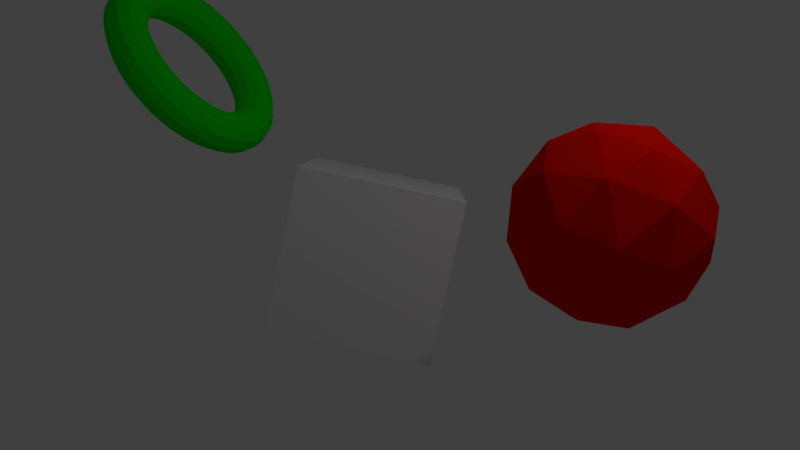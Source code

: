 # Source: parent.blend  (saved by Blender 2.78.0; exported with 4.5.12 LTS)
import bpy
from mathutils import Matrix  # noqa: F401  (used for matrix-valued properties, if any)

bpy.ops.wm.read_factory_settings(use_empty=True)
scene = bpy.context.scene
scene.name = 'Scene'

# ---- collections
col_collection_1 = bpy.data.collections.new('Collection 1'); scene.collection.children.link(col_collection_1)

# ---- materials (node trees are filled in below, after node groups)
mat_material = bpy.data.materials.new('Material')
mat_material.alpha_threshold = 0.0
mat_material.use_transparent_shadow = False
mat_material.roughness = 0.5
mat_material.line_color = (0.0, 0.0, 0.0, 1.0)
mat_material_002 = bpy.data.materials.new('Material.002')
mat_material_002.alpha_threshold = 0.0
mat_material_002.use_transparent_shadow = False
mat_material_002.diffuse_color = (0.002254, 0.8, 0.0, 1.0)
mat_material_002.roughness = 0.5
mat_material_001 = bpy.data.materials.new('Material.001')
mat_material_001.alpha_threshold = 0.0
mat_material_001.use_transparent_shadow = False
mat_material_001.diffuse_color = (0.8, 0.003723, 0.0, 1.0)
mat_material_001.roughness = 0.5

# ---- material node trees

# ---- world
world_world = bpy.data.worlds.new('World'); scene.world = world_world
world_world.color = (0.05088, 0.05088, 0.05088)
world_world.use_sun_shadow = False
world_world.sun_shadow_jitter_overblur = 0.0
world_world.cycles.sampling_method = 'MANUAL'

# ---- cameras
cam_camera = bpy.data.cameras.new('Camera')
cam_camera.clip_end = 100.0
cam_camera.lens = 35.0
cam_camera.sensor_width = 32.0
cam_camera.sensor_height = 18.0
cam_camera.ortho_scale = 7.314
cam_camera.dof.focus_distance = 0.0
cam_camera.dof.aperture_fstop = 128.0

# ---- lights
light_lamp = bpy.data.lights.new('Lamp', 'POINT')
light_lamp.transmission_factor = 0.0
light_lamp.cutoff_distance = 30.0
light_lamp.energy = 100.0
light_lamp.shadow_buffer_clip_start = 1.001
light_lamp.shadow_soft_size = 0.1
light_lamp.shadow_maximum_resolution = 0.006
light_lamp.use_absolute_resolution = True

# ---- meshes
me_cube = bpy.data.meshes.new('Cube')
me_cube.from_pydata([(1.0, 1.0, -1.0), (1.0, -1.0, -1.0), (-1.0, -1.0, -1.0), (-1.0, 1.0, -1.0), (1.0, 1.0, 1.0), (1.0, -1.0, 1.0), (-1.0, -1.0, 1.0), (-1.0, 1.0, 1.0)], [], [(1, 3, 0), (7, 5, 4), (4, 1, 0), (5, 2, 1), (2, 7, 3), (0, 7, 4), (1, 2, 3), (7, 6, 5), (4, 5, 1), (5, 6, 2), (2, 6, 7), (0, 3, 7)])
me_cube.materials.append(mat_material)
me_cube.use_remesh_preserve_volume = False
me_cube.use_remesh_preserve_attributes = False
me_cube.use_mirror_vertex_groups = False
me_cube.update()
me_torus = bpy.data.meshes.new('Torus')
me_torus.from_pydata([(1.25, 0.0, 0.0), (1.217, 0.0, 0.125), (1.125, 0.0, 0.2165), (1.0, 0.0, 0.25), (0.875, 0.0, 0.2165), (0.7835, 0.0, 0.125), (0.75, 0.0, 3.062e-17), (0.7835, 0.0, -0.125), (0.875, 0.0, -0.2165), (1.0, 0.0, -0.25), (1.125, 0.0, -0.2165), (1.217, 0.0, -0.125), (1.239, 0.1632, 0.0), (1.206, 0.1588, 0.125), (1.115, 0.1468, 0.2165), (0.9914, 0.1305, 0.25), (0.8675, 0.1142, 0.2165), (0.7768, 0.1023, 0.125), (0.7436, 0.09789, 3.062e-17), (0.7768, 0.1023, -0.125), (0.8675, 0.1142, -0.2165), (0.9914, 0.1305, -0.25), (1.115, 0.1468, -0.2165), (1.206, 0.1588, -0.125), (1.207, 0.3235, 0.0), (1.175, 0.3149, 0.125), (1.087, 0.2912, 0.2165), (0.9659, 0.2588, 0.25), (0.8452, 0.2265, 0.2165), (0.7568, 0.2028, 0.125), (0.7244, 0.1941, 3.062e-17), (0.7568, 0.2028, -0.125), (0.8452, 0.2265, -0.2165), (0.9659, 0.2588, -0.25), (1.087, 0.2912, -0.2165), (1.175, 0.3149, -0.125), (1.155, 0.4784, 0.0), (1.124, 0.4655, 0.125), (1.039, 0.4305, 0.2165), (0.9239, 0.3827, 0.25), (0.8084, 0.3348, 0.2165), (0.7239, 0.2998, 0.125), (0.6929, 0.287, 3.062e-17), (0.7239, 0.2998, -0.125), (0.8084, 0.3348, -0.2165), (0.9239, 0.3827, -0.25), (1.039, 0.4305, -0.2165), (1.124, 0.4655, -0.125), (1.083, 0.625, 0.0), (1.054, 0.6083, 0.125), (0.9743, 0.5625, 0.2165), (0.866, 0.5, 0.25), (0.7578, 0.4375, 0.2165), (0.6785, 0.3917, 0.125), (0.6495, 0.375, 3.062e-17), (0.6785, 0.3917, -0.125), (0.7578, 0.4375, -0.2165), (0.866, 0.5, -0.25), (0.9743, 0.5625, -0.2165), (1.054, 0.6083, -0.125), (0.9917, 0.761, 0.0), (0.9651, 0.7406, 0.125), (0.8925, 0.6849, 0.2165), (0.7934, 0.6088, 0.25), (0.6942, 0.5327, 0.2165), (0.6216, 0.477, 0.125), (0.595, 0.4566, 3.062e-17), (0.6216, 0.477, -0.125), (0.6942, 0.5327, -0.2165), (0.7934, 0.6088, -0.25), (0.8925, 0.6849, -0.2165), (0.9651, 0.7406, -0.125), (0.8839, 0.8839, 0.0), (0.8602, 0.8602, 0.125), (0.7955, 0.7955, 0.2165), (0.7071, 0.7071, 0.25), (0.6187, 0.6187, 0.2165), (0.554, 0.554, 0.125), (0.5303, 0.5303, 3.062e-17), (0.554, 0.554, -0.125), (0.6187, 0.6187, -0.2165), (0.7071, 0.7071, -0.25), (0.7955, 0.7955, -0.2165), (0.8602, 0.8602, -0.125), (0.761, 0.9917, 0.0), (0.7406, 0.9651, 0.125), (0.6849, 0.8925, 0.2165), (0.6088, 0.7934, 0.25), (0.5327, 0.6942, 0.2165), (0.477, 0.6216, 0.125), (0.4566, 0.595, 3.062e-17), (0.477, 0.6216, -0.125), (0.5327, 0.6942, -0.2165), (0.6088, 0.7934, -0.25), (0.6849, 0.8925, -0.2165), (0.7406, 0.9651, -0.125), (0.625, 1.083, 0.0), (0.6083, 1.054, 0.125), (0.5625, 0.9743, 0.2165), (0.5, 0.866, 0.25), (0.4375, 0.7578, 0.2165), (0.3917, 0.6785, 0.125), (0.375, 0.6495, 3.062e-17), (0.3917, 0.6785, -0.125), (0.4375, 0.7578, -0.2165), (0.5, 0.866, -0.25), (0.5625, 0.9743, -0.2165), (0.6083, 1.054, -0.125), (0.4784, 1.155, 0.0), (0.4655, 1.124, 0.125), (0.4305, 1.039, 0.2165), (0.3827, 0.9239, 0.25), (0.3348, 0.8084, 0.2165), (0.2998, 0.7239, 0.125), (0.287, 0.6929, 3.062e-17), (0.2998, 0.7239, -0.125), (0.3348, 0.8084, -0.2165), (0.3827, 0.9239, -0.25), (0.4305, 1.039, -0.2165), (0.4655, 1.124, -0.125), (0.3235, 1.207, 0.0), (0.3149, 1.175, 0.125), (0.2912, 1.087, 0.2165), (0.2588, 0.9659, 0.25), (0.2265, 0.8452, 0.2165), (0.2028, 0.7568, 0.125), (0.1941, 0.7244, 3.062e-17), (0.2028, 0.7568, -0.125), (0.2265, 0.8452, -0.2165), (0.2588, 0.9659, -0.25), (0.2912, 1.087, -0.2165), (0.3149, 1.175, -0.125), (0.1632, 1.239, 0.0), (0.1588, 1.206, 0.125), (0.1468, 1.115, 0.2165), (0.1305, 0.9914, 0.25), (0.1142, 0.8675, 0.2165), (0.1023, 0.7768, 0.125), (0.09789, 0.7436, 3.062e-17), (0.1023, 0.7768, -0.125), (0.1142, 0.8675, -0.2165), (0.1305, 0.9914, -0.25), (0.1468, 1.115, -0.2165), (0.1588, 1.206, -0.125), (5.96e-08, 1.25, 0.0), (1.192e-07, 1.217, 0.125), (1.192e-07, 1.125, 0.2165), (8.941e-08, 1.0, 0.25), (8.941e-08, 0.875, 0.2165), (5.96e-08, 0.7835, 0.125), (8.941e-08, 0.75, 3.062e-17), (5.96e-08, 0.7835, -0.125), (8.941e-08, 0.875, -0.2165), (8.941e-08, 1.0, -0.25), (1.192e-07, 1.125, -0.2165), (1.192e-07, 1.217, -0.125), (-0.1632, 1.239, 0.0), (-0.1588, 1.206, 0.125), (-0.1468, 1.115, 0.2165), (-0.1305, 0.9914, 0.25), (-0.1142, 0.8675, 0.2165), (-0.1023, 0.7768, 0.125), (-0.09789, 0.7436, 3.062e-17), (-0.1023, 0.7768, -0.125), (-0.1142, 0.8675, -0.2165), (-0.1305, 0.9914, -0.25), (-0.1468, 1.115, -0.2165), (-0.1588, 1.206, -0.125), (-0.3235, 1.207, 0.0), (-0.3149, 1.175, 0.125), (-0.2912, 1.087, 0.2165), (-0.2588, 0.9659, 0.25), (-0.2265, 0.8452, 0.2165), (-0.2028, 0.7568, 0.125), (-0.1941, 0.7244, 3.062e-17), (-0.2028, 0.7568, -0.125), (-0.2265, 0.8452, -0.2165), (-0.2588, 0.9659, -0.25), (-0.2912, 1.087, -0.2165), (-0.3149, 1.175, -0.125), (-0.4784, 1.155, 0.0), (-0.4655, 1.124, 0.125), (-0.4305, 1.039, 0.2165), (-0.3827, 0.9239, 0.25), (-0.3348, 0.8084, 0.2165), (-0.2998, 0.7239, 0.125), (-0.287, 0.6929, 3.062e-17), (-0.2998, 0.7239, -0.125), (-0.3348, 0.8084, -0.2165), (-0.3827, 0.9239, -0.25), (-0.4305, 1.039, -0.2165), (-0.4655, 1.124, -0.125), (-0.625, 1.083, 0.0), (-0.6083, 1.054, 0.125), (-0.5625, 0.9743, 0.2165), (-0.5, 0.866, 0.25), (-0.4375, 0.7578, 0.2165), (-0.3917, 0.6785, 0.125), (-0.375, 0.6495, 3.062e-17), (-0.3917, 0.6785, -0.125), (-0.4375, 0.7578, -0.2165), (-0.5, 0.866, -0.25), (-0.5625, 0.9743, -0.2165), (-0.6083, 1.054, -0.125), (-0.761, 0.9917, 0.0), (-0.7406, 0.9651, 0.125), (-0.6849, 0.8925, 0.2165), (-0.6088, 0.7934, 0.25), (-0.5327, 0.6942, 0.2165), (-0.477, 0.6216, 0.125), (-0.4566, 0.595, 3.062e-17), (-0.477, 0.6216, -0.125), (-0.5327, 0.6942, -0.2165), (-0.6088, 0.7934, -0.25), (-0.6849, 0.8925, -0.2165), (-0.7406, 0.9651, -0.125), (-0.8839, 0.8839, 0.0), (-0.8602, 0.8602, 0.125), (-0.7955, 0.7955, 0.2165), (-0.7071, 0.7071, 0.25), (-0.6187, 0.6187, 0.2165), (-0.554, 0.554, 0.125), (-0.5303, 0.5303, 3.062e-17), (-0.554, 0.554, -0.125), (-0.6187, 0.6187, -0.2165), (-0.7071, 0.7071, -0.25), (-0.7955, 0.7955, -0.2165), (-0.8602, 0.8602, -0.125), (-0.9917, 0.761, 0.0), (-0.9651, 0.7406, 0.125), (-0.8925, 0.6849, 0.2165), (-0.7934, 0.6088, 0.25), (-0.6942, 0.5327, 0.2165), (-0.6216, 0.477, 0.125), (-0.595, 0.4566, 3.062e-17), (-0.6216, 0.477, -0.125), (-0.6942, 0.5327, -0.2165), (-0.7934, 0.6088, -0.25), (-0.8925, 0.6849, -0.2165), (-0.9651, 0.7406, -0.125), (-1.083, 0.625, 0.0), (-1.054, 0.6083, 0.125), (-0.9743, 0.5625, 0.2165), (-0.866, 0.5, 0.25), (-0.7578, 0.4375, 0.2165), (-0.6785, 0.3917, 0.125), (-0.6495, 0.375, 3.062e-17), (-0.6785, 0.3917, -0.125), (-0.7578, 0.4375, -0.2165), (-0.866, 0.5, -0.25), (-0.9743, 0.5625, -0.2165), (-1.054, 0.6083, -0.125), (-1.155, 0.4784, 0.0), (-1.124, 0.4655, 0.125), (-1.039, 0.4305, 0.2165), (-0.9239, 0.3827, 0.25), (-0.8084, 0.3348, 0.2165), (-0.7239, 0.2998, 0.125), (-0.6929, 0.287, 3.062e-17), (-0.7239, 0.2998, -0.125), (-0.8084, 0.3348, -0.2165), (-0.9239, 0.3827, -0.25), (-1.039, 0.4305, -0.2165), (-1.124, 0.4655, -0.125), (-1.207, 0.3235, 0.0), (-1.175, 0.3149, 0.125), (-1.087, 0.2912, 0.2165), (-0.9659, 0.2588, 0.25), (-0.8452, 0.2265, 0.2165), (-0.7568, 0.2028, 0.125), (-0.7244, 0.1941, 3.062e-17), (-0.7568, 0.2028, -0.125), (-0.8452, 0.2265, -0.2165), (-0.9659, 0.2588, -0.25), (-1.087, 0.2912, -0.2165), (-1.175, 0.3149, -0.125), (-1.239, 0.1632, 0.0), (-1.206, 0.1588, 0.125), (-1.115, 0.1468, 0.2165), (-0.9914, 0.1305, 0.25), (-0.8675, 0.1142, 0.2165), (-0.7768, 0.1023, 0.125), (-0.7436, 0.09789, 3.062e-17), (-0.7768, 0.1023, -0.125), (-0.8675, 0.1142, -0.2165), (-0.9914, 0.1305, -0.25), (-1.115, 0.1468, -0.2165), (-1.206, 0.1588, -0.125), (-1.25, 1.093e-07, 0.0), (-1.217, 1.064e-07, 0.125), (-1.125, 9.835e-08, 0.2165), (-1.0, 8.742e-08, 0.25), (-0.875, 7.649e-08, 0.2165), (-0.7835, 6.85e-08, 0.125), (-0.75, 6.557e-08, 3.062e-17), (-0.7835, 6.85e-08, -0.125), (-0.875, 7.649e-08, -0.2165), (-1.0, 8.742e-08, -0.25), (-1.125, 9.835e-08, -0.2165), (-1.217, 1.064e-07, -0.125), (-1.239, -0.1632, 0.0), (-1.206, -0.1588, 0.125), (-1.115, -0.1468, 0.2165), (-0.9914, -0.1305, 0.25), (-0.8675, -0.1142, 0.2165), (-0.7768, -0.1023, 0.125), (-0.7436, -0.09789, 3.062e-17), (-0.7768, -0.1023, -0.125), (-0.8675, -0.1142, -0.2165), (-0.9914, -0.1305, -0.25), (-1.115, -0.1468, -0.2165), (-1.206, -0.1588, -0.125), (-1.207, -0.3235, 0.0), (-1.175, -0.3149, 0.125), (-1.087, -0.2912, 0.2165), (-0.9659, -0.2588, 0.25), (-0.8452, -0.2265, 0.2165), (-0.7568, -0.2028, 0.125), (-0.7244, -0.1941, 3.062e-17), (-0.7568, -0.2028, -0.125), (-0.8452, -0.2265, -0.2165), (-0.9659, -0.2588, -0.25), (-1.087, -0.2912, -0.2165), (-1.175, -0.3149, -0.125), (-1.155, -0.4784, 0.0), (-1.124, -0.4655, 0.125), (-1.039, -0.4305, 0.2165), (-0.9239, -0.3827, 0.25), (-0.8084, -0.3348, 0.2165), (-0.7239, -0.2998, 0.125), (-0.6929, -0.287, 3.062e-17), (-0.7239, -0.2998, -0.125), (-0.8084, -0.3348, -0.2165), (-0.9239, -0.3827, -0.25), (-1.039, -0.4305, -0.2165), (-1.124, -0.4655, -0.125), (-1.083, -0.625, 0.0), (-1.054, -0.6083, 0.125), (-0.9743, -0.5625, 0.2165), (-0.866, -0.5, 0.25), (-0.7578, -0.4375, 0.2165), (-0.6785, -0.3917, 0.125), (-0.6495, -0.375, 3.062e-17), (-0.6785, -0.3917, -0.125), (-0.7578, -0.4375, -0.2165), (-0.866, -0.5, -0.25), (-0.9743, -0.5625, -0.2165), (-1.054, -0.6083, -0.125), (-0.9917, -0.761, 0.0), (-0.9651, -0.7406, 0.125), (-0.8925, -0.6849, 0.2165), (-0.7934, -0.6088, 0.25), (-0.6942, -0.5327, 0.2165), (-0.6216, -0.477, 0.125), (-0.595, -0.4566, 3.062e-17), (-0.6216, -0.477, -0.125), (-0.6942, -0.5327, -0.2165), (-0.7934, -0.6088, -0.25), (-0.8925, -0.6849, -0.2165), (-0.9651, -0.7406, -0.125), (-0.8839, -0.8839, 0.0), (-0.8602, -0.8602, 0.125), (-0.7955, -0.7955, 0.2165), (-0.7071, -0.7071, 0.25), (-0.6187, -0.6187, 0.2165), (-0.554, -0.554, 0.125), (-0.5303, -0.5303, 3.062e-17), (-0.554, -0.554, -0.125), (-0.6187, -0.6187, -0.2165), (-0.7071, -0.7071, -0.25), (-0.7955, -0.7955, -0.2165), (-0.8602, -0.8602, -0.125), (-0.761, -0.9917, 0.0), (-0.7406, -0.9651, 0.125), (-0.6849, -0.8925, 0.2165), (-0.6088, -0.7934, 0.25), (-0.5327, -0.6942, 0.2165), (-0.477, -0.6216, 0.125), (-0.4566, -0.595, 3.062e-17), (-0.477, -0.6216, -0.125), (-0.5327, -0.6942, -0.2165), (-0.6088, -0.7934, -0.25), (-0.6849, -0.8925, -0.2165), (-0.7406, -0.9651, -0.125), (-0.625, -1.083, 0.0), (-0.6083, -1.054, 0.125), (-0.5625, -0.9743, 0.2165), (-0.5, -0.866, 0.25), (-0.4375, -0.7578, 0.2165), (-0.3917, -0.6785, 0.125), (-0.375, -0.6495, 3.062e-17), (-0.3917, -0.6785, -0.125), (-0.4375, -0.7578, -0.2165), (-0.5, -0.866, -0.25), (-0.5625, -0.9743, -0.2165), (-0.6083, -1.054, -0.125), (-0.4784, -1.155, 0.0), (-0.4655, -1.124, 0.125), (-0.4305, -1.039, 0.2165), (-0.3827, -0.9239, 0.25), (-0.3348, -0.8084, 0.2165), (-0.2998, -0.7239, 0.125), (-0.287, -0.6929, 3.062e-17), (-0.2998, -0.7239, -0.125), (-0.3348, -0.8084, -0.2165), (-0.3827, -0.9239, -0.25), (-0.4305, -1.039, -0.2165), (-0.4655, -1.124, -0.125), (-0.3235, -1.207, 0.0), (-0.3149, -1.175, 0.125), (-0.2912, -1.087, 0.2165), (-0.2588, -0.9659, 0.25), (-0.2265, -0.8452, 0.2165), (-0.2028, -0.7568, 0.125), (-0.1941, -0.7244, 3.062e-17), (-0.2028, -0.7568, -0.125), (-0.2265, -0.8452, -0.2165), (-0.2588, -0.9659, -0.25), (-0.2912, -1.087, -0.2165), (-0.3149, -1.175, -0.125), (-0.1632, -1.239, 0.0), (-0.1588, -1.206, 0.125), (-0.1468, -1.115, 0.2165), (-0.1305, -0.9914, 0.25), (-0.1142, -0.8675, 0.2165), (-0.1023, -0.7768, 0.125), (-0.0979, -0.7436, 3.062e-17), (-0.1023, -0.7768, -0.125), (-0.1142, -0.8675, -0.2165), (-0.1305, -0.9914, -0.25), (-0.1468, -1.115, -0.2165), (-0.1588, -1.206, -0.125), (5.96e-08, -1.25, 0.0), (1.192e-07, -1.217, 0.125), (1.192e-07, -1.125, 0.2165), (8.941e-08, -1.0, 0.25), (8.941e-08, -0.875, 0.2165), (5.96e-08, -0.7835, 0.125), (8.941e-08, -0.75, 3.062e-17), (5.96e-08, -0.7835, -0.125), (8.941e-08, -0.875, -0.2165), (8.941e-08, -1.0, -0.25), (1.192e-07, -1.125, -0.2165), (1.192e-07, -1.217, -0.125), (0.1632, -1.239, 0.0), (0.1588, -1.206, 0.125), (0.1468, -1.115, 0.2165), (0.1305, -0.9914, 0.25), (0.1142, -0.8675, 0.2165), (0.1023, -0.7768, 0.125), (0.09789, -0.7436, 3.062e-17), (0.1023, -0.7768, -0.125), (0.1142, -0.8675, -0.2165), (0.1305, -0.9914, -0.25), (0.1468, -1.115, -0.2165), (0.1588, -1.206, -0.125), (0.3235, -1.207, 0.0), (0.3149, -1.175, 0.125), (0.2912, -1.087, 0.2165), (0.2588, -0.9659, 0.25), (0.2265, -0.8452, 0.2165), (0.2028, -0.7568, 0.125), (0.1941, -0.7244, 3.062e-17), (0.2028, -0.7568, -0.125), (0.2265, -0.8452, -0.2165), (0.2588, -0.9659, -0.25), (0.2912, -1.087, -0.2165), (0.3149, -1.175, -0.125), (0.4784, -1.155, 0.0), (0.4655, -1.124, 0.125), (0.4305, -1.039, 0.2165), (0.3827, -0.9239, 0.25), (0.3348, -0.8084, 0.2165), (0.2998, -0.7239, 0.125), (0.287, -0.6929, 3.062e-17), (0.2998, -0.7239, -0.125), (0.3348, -0.8084, -0.2165), (0.3827, -0.9239, -0.25), (0.4305, -1.039, -0.2165), (0.4655, -1.124, -0.125), (0.625, -1.083, 0.0), (0.6083, -1.054, 0.125), (0.5625, -0.9743, 0.2165), (0.5, -0.866, 0.25), (0.4375, -0.7578, 0.2165), (0.3917, -0.6785, 0.125), (0.375, -0.6495, 3.062e-17), (0.3917, -0.6785, -0.125), (0.4375, -0.7578, -0.2165), (0.5, -0.866, -0.25), (0.5625, -0.9743, -0.2165), (0.6083, -1.054, -0.125), (0.761, -0.9917, 0.0), (0.7406, -0.9651, 0.125), (0.6849, -0.8925, 0.2165), (0.6088, -0.7934, 0.25), (0.5327, -0.6942, 0.2165), (0.477, -0.6216, 0.125), (0.4566, -0.595, 3.062e-17), (0.477, -0.6216, -0.125), (0.5327, -0.6942, -0.2165), (0.6088, -0.7934, -0.25), (0.6849, -0.8925, -0.2165), (0.7406, -0.9651, -0.125), (0.8839, -0.8839, 0.0), (0.8602, -0.8602, 0.125), (0.7955, -0.7955, 0.2165), (0.7071, -0.7071, 0.25), (0.6187, -0.6187, 0.2165), (0.554, -0.554, 0.125), (0.5303, -0.5303, 3.062e-17), (0.554, -0.554, -0.125), (0.6187, -0.6187, -0.2165), (0.7071, -0.7071, -0.25), (0.7955, -0.7955, -0.2165), (0.8602, -0.8602, -0.125), (0.9917, -0.761, 0.0), (0.9651, -0.7406, 0.125), (0.8925, -0.6849, 0.2165), (0.7934, -0.6088, 0.25), (0.6942, -0.5327, 0.2165), (0.6216, -0.477, 0.125), (0.595, -0.4566, 3.062e-17), (0.6216, -0.477, -0.125), (0.6942, -0.5327, -0.2165), (0.7934, -0.6088, -0.25), (0.8925, -0.6849, -0.2165), (0.9651, -0.7406, -0.125), (1.083, -0.625, 0.0), (1.054, -0.6083, 0.125), (0.9743, -0.5625, 0.2165), (0.866, -0.5, 0.25), (0.7578, -0.4375, 0.2165), (0.6785, -0.3917, 0.125), (0.6495, -0.375, 3.062e-17), (0.6785, -0.3917, -0.125), (0.7578, -0.4375, -0.2165), (0.866, -0.5, -0.25), (0.9743, -0.5625, -0.2165), (1.054, -0.6083, -0.125), (1.155, -0.4784, 0.0), (1.124, -0.4655, 0.125), (1.039, -0.4305, 0.2165), (0.9239, -0.3827, 0.25), (0.8084, -0.3348, 0.2165), (0.7239, -0.2998, 0.125), (0.6929, -0.287, 3.062e-17), (0.7239, -0.2998, -0.125), (0.8084, -0.3348, -0.2165), (0.9239, -0.3827, -0.25), (1.039, -0.4305, -0.2165), (1.124, -0.4655, -0.125), (1.207, -0.3235, 0.0), (1.175, -0.3149, 0.125), (1.087, -0.2912, 0.2165), (0.9659, -0.2588, 0.25), (0.8452, -0.2265, 0.2165), (0.7568, -0.2028, 0.125), (0.7244, -0.1941, 3.062e-17), (0.7568, -0.2028, -0.125), (0.8452, -0.2265, -0.2165), (0.9659, -0.2588, -0.25), (1.087, -0.2912, -0.2165), (1.175, -0.3149, -0.125), (1.239, -0.1632, 0.0), (1.206, -0.1588, 0.125), (1.115, -0.1468, 0.2165), (0.9914, -0.1305, 0.25), (0.8675, -0.1142, 0.2165), (0.7768, -0.1023, 0.125), (0.7436, -0.09789, 3.062e-17), (0.7768, -0.1023, -0.125), (0.8675, -0.1142, -0.2165), (0.9914, -0.1305, -0.25), (1.115, -0.1468, -0.2165), (1.206, -0.1588, -0.125)], [], [(12, 1, 0), (13, 2, 1), (2, 15, 3), (15, 4, 3), (16, 5, 4), (17, 6, 5), (18, 7, 6), (19, 8, 7), (8, 21, 9), (21, 10, 9), (22, 11, 10), (11, 12, 0), (12, 25, 13), (13, 26, 14), (14, 27, 15), (15, 28, 16), (16, 29, 17), (17, 30, 18), (30, 19, 18), (31, 20, 19), (32, 21, 20), (33, 22, 21), (34, 23, 22), (35, 12, 23), (36, 25, 24), (37, 26, 25), (38, 27, 26), (39, 28, 27), (40, 29, 28), (41, 30, 29), (42, 31, 30), (31, 44, 32), (44, 33, 32), (33, 46, 34), (46, 35, 34), (35, 36, 24), (48, 37, 36), (37, 50, 38), (50, 39, 38), (51, 40, 39), (52, 41, 40), (41, 54, 42), (54, 43, 42), (43, 56, 44), (56, 45, 44), (57, 46, 45), (58, 47, 46), (47, 48, 36), (60, 49, 48), (61, 50, 49), (62, 51, 50), (51, 64, 52), (64, 53, 52), (65, 54, 53), (66, 55, 54), (67, 56, 55), (68, 57, 56), (69, 58, 57), (58, 71, 59), (59, 60, 48), (72, 61, 60), (73, 62, 61), (74, 63, 62), (75, 64, 63), (76, 65, 64), (77, 66, 65), (66, 79, 67), (67, 80, 68), (68, 81, 69), (81, 70, 69), (70, 83, 71), (71, 72, 60), (84, 73, 72), (85, 74, 73), (86, 75, 74), (87, 76, 75), (76, 89, 77), (77, 90, 78), (90, 79, 78), (91, 80, 79), (80, 93, 81), (93, 82, 81), (82, 95, 83), (95, 72, 83), (84, 97, 85), (97, 86, 85), (86, 99, 87), (99, 88, 87), (100, 89, 88), (101, 90, 89), (102, 91, 90), (103, 92, 91), (92, 105, 93), (105, 94, 93), (106, 95, 94), (107, 84, 95), (96, 109, 97), (109, 98, 97), (110, 99, 98), (111, 100, 99), (112, 101, 100), (113, 102, 101), (102, 115, 103), (103, 116, 104), (116, 105, 104), (117, 106, 105), (106, 119, 107), (119, 96, 107), (120, 109, 108), (109, 122, 110), (122, 111, 110), (123, 112, 111), (124, 113, 112), (113, 126, 114), (114, 127, 115), (115, 128, 116), (128, 117, 116), (129, 118, 117), (118, 131, 119), (131, 108, 119), (120, 133, 121), (121, 134, 122), (122, 135, 123), (123, 136, 124), (124, 137, 125), (125, 138, 126), (138, 127, 126), (139, 128, 127), (128, 141, 129), (141, 130, 129), (142, 131, 130), (143, 120, 131), (132, 145, 133), (145, 134, 133), (146, 135, 134), (135, 148, 136), (136, 149, 137), (149, 138, 137), (150, 139, 138), (151, 140, 139), (152, 141, 140), (153, 142, 141), (142, 155, 143), (155, 132, 143), (144, 157, 145), (157, 146, 145), (158, 147, 146), (159, 148, 147), (160, 149, 148), (161, 150, 149), (162, 151, 150), (163, 152, 151), (152, 165, 153), (165, 154, 153), (166, 155, 154), (167, 144, 155), (168, 157, 156), (157, 170, 158), (170, 159, 158), (159, 172, 160), (172, 161, 160), (173, 162, 161), (174, 163, 162), (175, 164, 163), (176, 165, 164), (177, 166, 165), (178, 167, 166), (179, 156, 167), (180, 169, 168), (169, 182, 170), (182, 171, 170), (183, 172, 171), (184, 173, 172), (185, 174, 173), (186, 175, 174), (175, 188, 176), (176, 189, 177), (177, 190, 178), (190, 179, 178), (179, 180, 168), (192, 181, 180), (181, 194, 182), (182, 195, 183), (195, 184, 183), (184, 197, 185), (197, 186, 185), (186, 199, 187), (199, 188, 187), (200, 189, 188), (201, 190, 189), (202, 191, 190), (203, 180, 191), (204, 193, 192), (193, 206, 194), (194, 207, 195), (207, 196, 195), (208, 197, 196), (197, 210, 198), (210, 199, 198), (199, 212, 200), (200, 213, 201), (201, 214, 202), (214, 203, 202), (203, 204, 192), (216, 205, 204), (217, 206, 205), (218, 207, 206), (219, 208, 207), (220, 209, 208), (209, 222, 210), (222, 211, 210), (211, 224, 212), (212, 225, 213), (213, 226, 214), (226, 215, 214), (215, 216, 204), (228, 217, 216), (217, 230, 218), (230, 219, 218), (231, 220, 219), (232, 221, 220), (233, 222, 221), (234, 223, 222), (235, 224, 223), (236, 225, 224), (237, 226, 225), (238, 227, 226), (227, 228, 216), (240, 229, 228), (229, 242, 230), (230, 243, 231), (231, 244, 232), (232, 245, 233), (245, 234, 233), (234, 247, 235), (247, 236, 235), (248, 237, 236), (249, 238, 237), (250, 239, 238), (239, 240, 228), (252, 241, 240), (253, 242, 241), (254, 243, 242), (255, 244, 243), (256, 245, 244), (257, 246, 245), (246, 259, 247), (247, 260, 248), (248, 261, 249), (249, 262, 250), (250, 263, 251), (251, 252, 240), (252, 265, 253), (253, 266, 254), (254, 267, 255), (255, 268, 256), (256, 269, 257), (257, 270, 258), (270, 259, 258), (271, 260, 259), (272, 261, 260), (273, 262, 261), (274, 263, 262), (275, 252, 263), (276, 265, 264), (277, 266, 265), (266, 279, 267), (279, 268, 267), (280, 269, 268), (269, 282, 270), (282, 271, 270), (283, 272, 271), (284, 273, 272), (285, 274, 273), (274, 287, 275), (287, 264, 275), (288, 277, 276), (289, 278, 277), (290, 279, 278), (291, 280, 279), (292, 281, 280), (293, 282, 281), (294, 283, 282), (283, 296, 284), (284, 297, 285), (285, 298, 286), (286, 299, 287), (287, 288, 276), (300, 289, 288), (301, 290, 289), (290, 303, 291), (291, 304, 292), (304, 293, 292), (293, 306, 294), (306, 295, 294), (307, 296, 295), (308, 297, 296), (309, 298, 297), (310, 299, 298), (299, 300, 288), (312, 301, 300), (301, 314, 302), (314, 303, 302), (315, 304, 303), (316, 305, 304), (305, 318, 306), (318, 307, 306), (319, 308, 307), (320, 309, 308), (321, 310, 309), (322, 311, 310), (323, 300, 311), (324, 313, 312), (325, 314, 313), (326, 315, 314), (327, 316, 315), (328, 317, 316), (329, 318, 317), (330, 319, 318), (319, 332, 320), (320, 333, 321), (321, 334, 322), (334, 323, 322), (335, 312, 323), (324, 337, 325), (325, 338, 326), (326, 339, 327), (327, 340, 328), (328, 341, 329), (341, 330, 329), (342, 331, 330), (343, 332, 331), (344, 333, 332), (345, 334, 333), (346, 335, 334), (347, 324, 335), (336, 349, 337), (349, 338, 337), (350, 339, 338), (351, 340, 339), (352, 341, 340), (353, 342, 341), (354, 343, 342), (343, 356, 344), (356, 345, 344), (345, 358, 346), (358, 347, 346), (359, 336, 347), (348, 361, 349), (361, 350, 349), (362, 351, 350), (351, 364, 352), (364, 353, 352), (365, 354, 353), (366, 355, 354), (367, 356, 355), (368, 357, 356), (369, 358, 357), (358, 371, 359), (371, 348, 359), (372, 361, 360), (361, 374, 362), (362, 375, 363), (363, 376, 364), (364, 377, 365), (377, 366, 365), (366, 379, 367), (379, 368, 367), (380, 369, 368), (381, 370, 369), (382, 371, 370), (383, 360, 371), (372, 385, 373), (385, 374, 373), (374, 387, 375), (387, 376, 375), (376, 389, 377), (389, 378, 377), (378, 391, 379), (391, 380, 379), (380, 393, 381), (393, 382, 381), (382, 395, 383), (395, 372, 383), (396, 385, 384), (397, 386, 385), (398, 387, 386), (399, 388, 387), (400, 389, 388), (389, 402, 390), (402, 391, 390), (391, 404, 392), (404, 393, 392), (393, 406, 394), (394, 407, 395), (407, 384, 395), (408, 397, 396), (397, 410, 398), (410, 399, 398), (411, 400, 399), (400, 413, 401), (413, 402, 401), (402, 415, 403), (403, 416, 404), (416, 405, 404), (405, 418, 406), (418, 407, 406), (419, 396, 407), (420, 409, 408), (421, 410, 409), (422, 411, 410), (423, 412, 411), (412, 425, 413), (425, 414, 413), (414, 427, 415), (415, 428, 416), (416, 429, 417), (417, 430, 418), (430, 419, 418), (419, 420, 408), (432, 421, 420), (421, 434, 422), (422, 435, 423), (423, 436, 424), (424, 437, 425), (437, 426, 425), (438, 427, 426), (439, 428, 427), (440, 429, 428), (441, 430, 429), (442, 431, 430), (431, 432, 420), (444, 433, 432), (445, 434, 433), (434, 447, 435), (447, 436, 435), (448, 437, 436), (449, 438, 437), (438, 451, 439), (439, 452, 440), (440, 453, 441), (453, 442, 441), (454, 443, 442), (443, 444, 432), (456, 445, 444), (457, 446, 445), (446, 459, 447), (447, 460, 448), (460, 449, 448), (461, 450, 449), (462, 451, 450), (463, 452, 451), (464, 453, 452), (465, 454, 453), (454, 467, 455), (467, 444, 455), (468, 457, 456), (469, 458, 457), (470, 459, 458), (471, 460, 459), (472, 461, 460), (473, 462, 461), (462, 475, 463), (463, 476, 464), (464, 477, 465), (465, 478, 466), (466, 479, 467), (479, 456, 467), (480, 469, 468), (469, 482, 470), (482, 471, 470), (471, 484, 472), (472, 485, 473), (473, 486, 474), (486, 475, 474), (487, 476, 475), (476, 489, 477), (489, 478, 477), (490, 479, 478), (479, 480, 468), (492, 481, 480), (481, 494, 482), (482, 495, 483), (483, 496, 484), (484, 497, 485), (497, 486, 485), (498, 487, 486), (499, 488, 487), (500, 489, 488), (501, 490, 489), (502, 491, 490), (491, 492, 480), (492, 505, 493), (505, 494, 493), (506, 495, 494), (495, 508, 496), (496, 509, 497), (509, 498, 497), (498, 511, 499), (511, 500, 499), (500, 513, 501), (501, 514, 502), (502, 515, 503), (515, 492, 503), (504, 517, 505), (517, 506, 505), (518, 507, 506), (519, 508, 507), (508, 521, 509), (521, 510, 509), (522, 511, 510), (523, 512, 511), (524, 513, 512), (513, 526, 514), (514, 527, 515), (527, 504, 515), (516, 529, 517), (517, 530, 518), (518, 531, 519), (531, 520, 519), (532, 521, 520), (533, 522, 521), (534, 523, 522), (535, 524, 523), (524, 537, 525), (525, 538, 526), (538, 527, 526), (539, 516, 527), (528, 541, 529), (541, 530, 529), (542, 531, 530), (543, 532, 531), (544, 533, 532), (545, 534, 533), (534, 547, 535), (535, 548, 536), (536, 549, 537), (549, 538, 537), (538, 551, 539), (551, 528, 539), (540, 553, 541), (553, 542, 541), (542, 555, 543), (543, 556, 544), (544, 557, 545), (545, 558, 546), (558, 547, 546), (559, 548, 547), (560, 549, 548), (561, 550, 549), (562, 551, 550), (563, 540, 551), (564, 553, 552), (565, 554, 553), (566, 555, 554), (567, 556, 555), (556, 569, 557), (569, 558, 557), (570, 559, 558), (571, 560, 559), (572, 561, 560), (573, 562, 561), (562, 575, 563), (575, 552, 563), (0, 565, 564), (1, 566, 565), (2, 567, 566), (567, 4, 568), (4, 569, 568), (5, 570, 569), (6, 571, 570), (571, 8, 572), (8, 573, 572), (573, 10, 574), (10, 575, 574), (11, 564, 575), (12, 13, 1), (13, 14, 2), (2, 14, 15), (15, 16, 4), (16, 17, 5), (17, 18, 6), (18, 19, 7), (19, 20, 8), (8, 20, 21), (21, 22, 10), (22, 23, 11), (11, 23, 12), (12, 24, 25), (13, 25, 26), (14, 26, 27), (15, 27, 28), (16, 28, 29), (17, 29, 30), (30, 31, 19), (31, 32, 20), (32, 33, 21), (33, 34, 22), (34, 35, 23), (35, 24, 12), (36, 37, 25), (37, 38, 26), (38, 39, 27), (39, 40, 28), (40, 41, 29), (41, 42, 30), (42, 43, 31), (31, 43, 44), (44, 45, 33), (33, 45, 46), (46, 47, 35), (35, 47, 36), (48, 49, 37), (37, 49, 50), (50, 51, 39), (51, 52, 40), (52, 53, 41), (41, 53, 54), (54, 55, 43), (43, 55, 56), (56, 57, 45), (57, 58, 46), (58, 59, 47), (47, 59, 48), (60, 61, 49), (61, 62, 50), (62, 63, 51), (51, 63, 64), (64, 65, 53), (65, 66, 54), (66, 67, 55), (67, 68, 56), (68, 69, 57), (69, 70, 58), (58, 70, 71), (59, 71, 60), (72, 73, 61), (73, 74, 62), (74, 75, 63), (75, 76, 64), (76, 77, 65), (77, 78, 66), (66, 78, 79), (67, 79, 80), (68, 80, 81), (81, 82, 70), (70, 82, 83), (71, 83, 72), (84, 85, 73), (85, 86, 74), (86, 87, 75), (87, 88, 76), (76, 88, 89), (77, 89, 90), (90, 91, 79), (91, 92, 80), (80, 92, 93), (93, 94, 82), (82, 94, 95), (95, 84, 72), (84, 96, 97), (97, 98, 86), (86, 98, 99), (99, 100, 88), (100, 101, 89), (101, 102, 90), (102, 103, 91), (103, 104, 92), (92, 104, 105), (105, 106, 94), (106, 107, 95), (107, 96, 84), (96, 108, 109), (109, 110, 98), (110, 111, 99), (111, 112, 100), (112, 113, 101), (113, 114, 102), (102, 114, 115), (103, 115, 116), (116, 117, 105), (117, 118, 106), (106, 118, 119), (119, 108, 96), (120, 121, 109), (109, 121, 122), (122, 123, 111), (123, 124, 112), (124, 125, 113), (113, 125, 126), (114, 126, 127), (115, 127, 128), (128, 129, 117), (129, 130, 118), (118, 130, 131), (131, 120, 108), (120, 132, 133), (121, 133, 134), (122, 134, 135), (123, 135, 136), (124, 136, 137), (125, 137, 138), (138, 139, 127), (139, 140, 128), (128, 140, 141), (141, 142, 130), (142, 143, 131), (143, 132, 120), (132, 144, 145), (145, 146, 134), (146, 147, 135), (135, 147, 148), (136, 148, 149), (149, 150, 138), (150, 151, 139), (151, 152, 140), (152, 153, 141), (153, 154, 142), (142, 154, 155), (155, 144, 132), (144, 156, 157), (157, 158, 146), (158, 159, 147), (159, 160, 148), (160, 161, 149), (161, 162, 150), (162, 163, 151), (163, 164, 152), (152, 164, 165), (165, 166, 154), (166, 167, 155), (167, 156, 144), (168, 169, 157), (157, 169, 170), (170, 171, 159), (159, 171, 172), (172, 173, 161), (173, 174, 162), (174, 175, 163), (175, 176, 164), (176, 177, 165), (177, 178, 166), (178, 179, 167), (179, 168, 156), (180, 181, 169), (169, 181, 182), (182, 183, 171), (183, 184, 172), (184, 185, 173), (185, 186, 174), (186, 187, 175), (175, 187, 188), (176, 188, 189), (177, 189, 190), (190, 191, 179), (179, 191, 180), (192, 193, 181), (181, 193, 194), (182, 194, 195), (195, 196, 184), (184, 196, 197), (197, 198, 186), (186, 198, 199), (199, 200, 188), (200, 201, 189), (201, 202, 190), (202, 203, 191), (203, 192, 180), (204, 205, 193), (193, 205, 206), (194, 206, 207), (207, 208, 196), (208, 209, 197), (197, 209, 210), (210, 211, 199), (199, 211, 212), (200, 212, 213), (201, 213, 214), (214, 215, 203), (203, 215, 204), (216, 217, 205), (217, 218, 206), (218, 219, 207), (219, 220, 208), (220, 221, 209), (209, 221, 222), (222, 223, 211), (211, 223, 224), (212, 224, 225), (213, 225, 226), (226, 227, 215), (215, 227, 216), (228, 229, 217), (217, 229, 230), (230, 231, 219), (231, 232, 220), (232, 233, 221), (233, 234, 222), (234, 235, 223), (235, 236, 224), (236, 237, 225), (237, 238, 226), (238, 239, 227), (227, 239, 228), (240, 241, 229), (229, 241, 242), (230, 242, 243), (231, 243, 244), (232, 244, 245), (245, 246, 234), (234, 246, 247), (247, 248, 236), (248, 249, 237), (249, 250, 238), (250, 251, 239), (239, 251, 240), (252, 253, 241), (253, 254, 242), (254, 255, 243), (255, 256, 244), (256, 257, 245), (257, 258, 246), (246, 258, 259), (247, 259, 260), (248, 260, 261), (249, 261, 262), (250, 262, 263), (251, 263, 252), (252, 264, 265), (253, 265, 266), (254, 266, 267), (255, 267, 268), (256, 268, 269), (257, 269, 270), (270, 271, 259), (271, 272, 260), (272, 273, 261), (273, 274, 262), (274, 275, 263), (275, 264, 252), (276, 277, 265), (277, 278, 266), (266, 278, 279), (279, 280, 268), (280, 281, 269), (269, 281, 282), (282, 283, 271), (283, 284, 272), (284, 285, 273), (285, 286, 274), (274, 286, 287), (287, 276, 264), (288, 289, 277), (289, 290, 278), (290, 291, 279), (291, 292, 280), (292, 293, 281), (293, 294, 282), (294, 295, 283), (283, 295, 296), (284, 296, 297), (285, 297, 298), (286, 298, 299), (287, 299, 288), (300, 301, 289), (301, 302, 290), (290, 302, 303), (291, 303, 304), (304, 305, 293), (293, 305, 306), (306, 307, 295), (307, 308, 296), (308, 309, 297), (309, 310, 298), (310, 311, 299), (299, 311, 300), (312, 313, 301), (301, 313, 314), (314, 315, 303), (315, 316, 304), (316, 317, 305), (305, 317, 318), (318, 319, 307), (319, 320, 308), (320, 321, 309), (321, 322, 310), (322, 323, 311), (323, 312, 300), (324, 325, 313), (325, 326, 314), (326, 327, 315), (327, 328, 316), (328, 329, 317), (329, 330, 318), (330, 331, 319), (319, 331, 332), (320, 332, 333), (321, 333, 334), (334, 335, 323), (335, 324, 312), (324, 336, 337), (325, 337, 338), (326, 338, 339), (327, 339, 340), (328, 340, 341), (341, 342, 330), (342, 343, 331), (343, 344, 332), (344, 345, 333), (345, 346, 334), (346, 347, 335), (347, 336, 324), (336, 348, 349), (349, 350, 338), (350, 351, 339), (351, 352, 340), (352, 353, 341), (353, 354, 342), (354, 355, 343), (343, 355, 356), (356, 357, 345), (345, 357, 358), (358, 359, 347), (359, 348, 336), (348, 360, 361), (361, 362, 350), (362, 363, 351), (351, 363, 364), (364, 365, 353), (365, 366, 354), (366, 367, 355), (367, 368, 356), (368, 369, 357), (369, 370, 358), (358, 370, 371), (371, 360, 348), (372, 373, 361), (361, 373, 374), (362, 374, 375), (363, 375, 376), (364, 376, 377), (377, 378, 366), (366, 378, 379), (379, 380, 368), (380, 381, 369), (381, 382, 370), (382, 383, 371), (383, 372, 360), (372, 384, 385), (385, 386, 374), (374, 386, 387), (387, 388, 376), (376, 388, 389), (389, 390, 378), (378, 390, 391), (391, 392, 380), (380, 392, 393), (393, 394, 382), (382, 394, 395), (395, 384, 372), (396, 397, 385), (397, 398, 386), (398, 399, 387), (399, 400, 388), (400, 401, 389), (389, 401, 402), (402, 403, 391), (391, 403, 404), (404, 405, 393), (393, 405, 406), (394, 406, 407), (407, 396, 384), (408, 409, 397), (397, 409, 410), (410, 411, 399), (411, 412, 400), (400, 412, 413), (413, 414, 402), (402, 414, 415), (403, 415, 416), (416, 417, 405), (405, 417, 418), (418, 419, 407), (419, 408, 396), (420, 421, 409), (421, 422, 410), (422, 423, 411), (423, 424, 412), (412, 424, 425), (425, 426, 414), (414, 426, 427), (415, 427, 428), (416, 428, 429), (417, 429, 430), (430, 431, 419), (419, 431, 420), (432, 433, 421), (421, 433, 434), (422, 434, 435), (423, 435, 436), (424, 436, 437), (437, 438, 426), (438, 439, 427), (439, 440, 428), (440, 441, 429), (441, 442, 430), (442, 443, 431), (431, 443, 432), (444, 445, 433), (445, 446, 434), (434, 446, 447), (447, 448, 436), (448, 449, 437), (449, 450, 438), (438, 450, 451), (439, 451, 452), (440, 452, 453), (453, 454, 442), (454, 455, 443), (443, 455, 444), (456, 457, 445), (457, 458, 446), (446, 458, 459), (447, 459, 460), (460, 461, 449), (461, 462, 450), (462, 463, 451), (463, 464, 452), (464, 465, 453), (465, 466, 454), (454, 466, 467), (467, 456, 444), (468, 469, 457), (469, 470, 458), (470, 471, 459), (471, 472, 460), (472, 473, 461), (473, 474, 462), (462, 474, 475), (463, 475, 476), (464, 476, 477), (465, 477, 478), (466, 478, 479), (479, 468, 456), (480, 481, 469), (469, 481, 482), (482, 483, 471), (471, 483, 484), (472, 484, 485), (473, 485, 486), (486, 487, 475), (487, 488, 476), (476, 488, 489), (489, 490, 478), (490, 491, 479), (479, 491, 480), (492, 493, 481), (481, 493, 494), (482, 494, 495), (483, 495, 496), (484, 496, 497), (497, 498, 486), (498, 499, 487), (499, 500, 488), (500, 501, 489), (501, 502, 490), (502, 503, 491), (491, 503, 492), (492, 504, 505), (505, 506, 494), (506, 507, 495), (495, 507, 508), (496, 508, 509), (509, 510, 498), (498, 510, 511), (511, 512, 500), (500, 512, 513), (501, 513, 514), (502, 514, 515), (515, 504, 492), (504, 516, 517), (517, 518, 506), (518, 519, 507), (519, 520, 508), (508, 520, 521), (521, 522, 510), (522, 523, 511), (523, 524, 512), (524, 525, 513), (513, 525, 526), (514, 526, 527), (527, 516, 504), (516, 528, 529), (517, 529, 530), (518, 530, 531), (531, 532, 520), (532, 533, 521), (533, 534, 522), (534, 535, 523), (535, 536, 524), (524, 536, 537), (525, 537, 538), (538, 539, 527), (539, 528, 516), (528, 540, 541), (541, 542, 530), (542, 543, 531), (543, 544, 532), (544, 545, 533), (545, 546, 534), (534, 546, 547), (535, 547, 548), (536, 548, 549), (549, 550, 538), (538, 550, 551), (551, 540, 528), (540, 552, 553), (553, 554, 542), (542, 554, 555), (543, 555, 556), (544, 556, 557), (545, 557, 558), (558, 559, 547), (559, 560, 548), (560, 561, 549), (561, 562, 550), (562, 563, 551), (563, 552, 540), (564, 565, 553), (565, 566, 554), (566, 567, 555), (567, 568, 556), (556, 568, 569), (569, 570, 558), (570, 571, 559), (571, 572, 560), (572, 573, 561), (573, 574, 562), (562, 574, 575), (575, 564, 552), (0, 1, 565), (1, 2, 566), (2, 3, 567), (567, 3, 4), (4, 5, 569), (5, 6, 570), (6, 7, 571), (571, 7, 8), (8, 9, 573), (573, 9, 10), (10, 11, 575), (11, 0, 564)])
me_torus.materials.append(mat_material_002)
me_torus.use_remesh_preserve_volume = False
me_torus.use_remesh_preserve_attributes = False
me_torus.use_mirror_vertex_groups = False
me_torus.update()
me_icosphere = bpy.data.meshes.new('Icosphere')
me_icosphere.from_pydata([(0.0, 0.0, -1.0), (0.7236, -0.5257, -0.4472), (-0.2764, -0.8506, -0.4472), (-0.8944, 0.0, -0.4472), (-0.2764, 0.8506, -0.4472), (0.7236, 0.5257, -0.4472), (0.2764, -0.8506, 0.4472), (-0.7236, -0.5257, 0.4472), (-0.7236, 0.5257, 0.4472), (0.2764, 0.8506, 0.4472), (0.8944, 0.0, 0.4472), (0.0, 0.0, 1.0), (-0.1625, -0.5, -0.8507), (0.4253, -0.309, -0.8507), (0.2629, -0.809, -0.5257), (0.8506, 0.0, -0.5257), (0.4253, 0.309, -0.8507), (-0.5257, 0.0, -0.8507), (-0.6882, -0.5, -0.5257), (-0.1625, 0.5, -0.8507), (-0.6882, 0.5, -0.5257), (0.2629, 0.809, -0.5257), (0.9511, -0.309, 0.0), (0.9511, 0.309, 0.0), (0.0, -1.0, 0.0), (0.5878, -0.809, 0.0), (-0.9511, -0.309, 0.0), (-0.5878, -0.809, 0.0), (-0.5878, 0.809, 0.0), (-0.9511, 0.309, 0.0), (0.5878, 0.809, 0.0), (0.0, 1.0, 0.0), (0.6882, -0.5, 0.5257), (-0.2629, -0.809, 0.5257), (-0.8506, 0.0, 0.5257), (-0.2629, 0.809, 0.5257), (0.6882, 0.5, 0.5257), (0.1625, -0.5, 0.8507), (0.5257, 0.0, 0.8507), (-0.4253, -0.309, 0.8507), (-0.4253, 0.309, 0.8507), (0.1625, 0.5, 0.8507)], [], [(0, 13, 12), (1, 13, 15), (0, 12, 17), (0, 17, 19), (0, 19, 16), (1, 15, 22), (2, 14, 24), (3, 18, 26), (4, 20, 28), (5, 21, 30), (1, 22, 25), (2, 24, 27), (3, 26, 29), (4, 28, 31), (5, 30, 23), (6, 32, 37), (7, 33, 39), (8, 34, 40), (9, 35, 41), (10, 36, 38), (38, 41, 11), (38, 36, 41), (36, 9, 41), (41, 40, 11), (41, 35, 40), (35, 8, 40), (40, 39, 11), (40, 34, 39), (34, 7, 39), (39, 37, 11), (39, 33, 37), (33, 6, 37), (37, 38, 11), (37, 32, 38), (32, 10, 38), (23, 36, 10), (23, 30, 36), (30, 9, 36), (31, 35, 9), (31, 28, 35), (28, 8, 35), (29, 34, 8), (29, 26, 34), (26, 7, 34), (27, 33, 7), (27, 24, 33), (24, 6, 33), (25, 32, 6), (25, 22, 32), (22, 10, 32), (30, 31, 9), (30, 21, 31), (21, 4, 31), (28, 29, 8), (28, 20, 29), (20, 3, 29), (26, 27, 7), (26, 18, 27), (18, 2, 27), (24, 25, 6), (24, 14, 25), (14, 1, 25), (22, 23, 10), (22, 15, 23), (15, 5, 23), (16, 21, 5), (16, 19, 21), (19, 4, 21), (19, 20, 4), (19, 17, 20), (17, 3, 20), (17, 18, 3), (17, 12, 18), (12, 2, 18), (15, 16, 5), (15, 13, 16), (13, 0, 16), (12, 14, 2), (12, 13, 14), (13, 1, 14)])
me_icosphere.materials.append(mat_material_001)
me_icosphere.use_remesh_preserve_volume = False
me_icosphere.use_remesh_preserve_attributes = False
me_icosphere.use_mirror_vertex_groups = False
me_icosphere.update()

# ---- objects
ob_cube = bpy.data.objects.new('Cube', me_cube)
ob_torus = bpy.data.objects.new('Torus', me_torus)
ob_icosphere = bpy.data.objects.new('Icosphere', me_icosphere)
ob_lamp = bpy.data.objects.new('Lamp', light_lamp)
ob_camera = bpy.data.objects.new('Camera', cam_camera)

# ---- transforms, parenting, visibility, modifiers, constraints
ob_cube.location = (0.0, 0.0, 0.0)
ob_cube.rotation_euler = (-0.3411, 0.1945, 0.7262)
ob_cube.lock_rotations_4d = False
ob_cube.empty_display_type = 'ARROWS'
ob_cube.lineart.crease_threshold = 0.0
ob_torus.parent = ob_cube
ob_torus.matrix_parent_inverse = Matrix(((0.7336, 0.6515, -0.1933, 0.0), (-0.6741, 0.6617, -0.3282, 0.0), (-0.08592, 0.371, 0.9246, 0.0), (0.0, 0.0, 0.0, 1.0)))
ob_torus.location = (-1.962, -1.109, 2.293)
ob_torus.rotation_euler = (0.1494, 0.8643, 0.8189)
ob_torus.lineart.crease_threshold = 0.0
ob_icosphere.parent = ob_cube
ob_icosphere.location = (2.242, -2.801, 1.248)
ob_icosphere.rotation_euler = (-1.523, 0.8261, -0.6241)
ob_icosphere.lineart.crease_threshold = 0.0
ob_lamp.location = (4.076, 1.005, 5.904)
ob_lamp.rotation_euler = (0.6503, 0.05522, 1.866)
ob_lamp.lock_rotations_4d = False
ob_lamp.empty_display_type = 'ARROWS'
ob_lamp.color = (0.0, 0.0, 0.0, 0.0)
ob_lamp.lineart.crease_threshold = 0.0
ob_camera.location = (7.481, -6.508, 5.344)
ob_camera.rotation_euler = (1.109, 0.0, 0.8149)
ob_camera.lock_rotations_4d = False
ob_camera.empty_display_type = 'ARROWS'
ob_camera.color = (0.0, 0.0, 0.0, 0.0)
ob_camera.display_type = 'WIRE'
ob_camera.lineart.crease_threshold = 0.0

# ---- collection membership
col_collection_1.objects.link(ob_cube)
col_collection_1.objects.link(ob_torus)
col_collection_1.objects.link(ob_icosphere)
col_collection_1.objects.link(ob_lamp)
col_collection_1.objects.link(ob_camera)

# ---- scene / render settings (as saved in the file)
scene.camera = ob_camera
scene.frame_start = 1; scene.frame_end = 250; scene.frame_set(57)
scene.render.engine = 'BLENDER_EEVEE_NEXT'
scene.render.resolution_percentage = 50
scene.render.dither_intensity = 0.0
scene.cycles.use_denoising = False
scene.cycles.samples = 128
scene.cycles.sampling_pattern = 'TABULATED_SOBOL'
scene.cycles.light_sampling_threshold = 0.0
scene.cycles.use_adaptive_sampling = False
scene.cycles.use_light_tree = False
scene.cycles.blur_glossy = 0.0
scene.cycles.sample_clamp_indirect = 0.0
scene.view_settings.view_transform = 'Standard'
bpy.context.view_layer.update()
